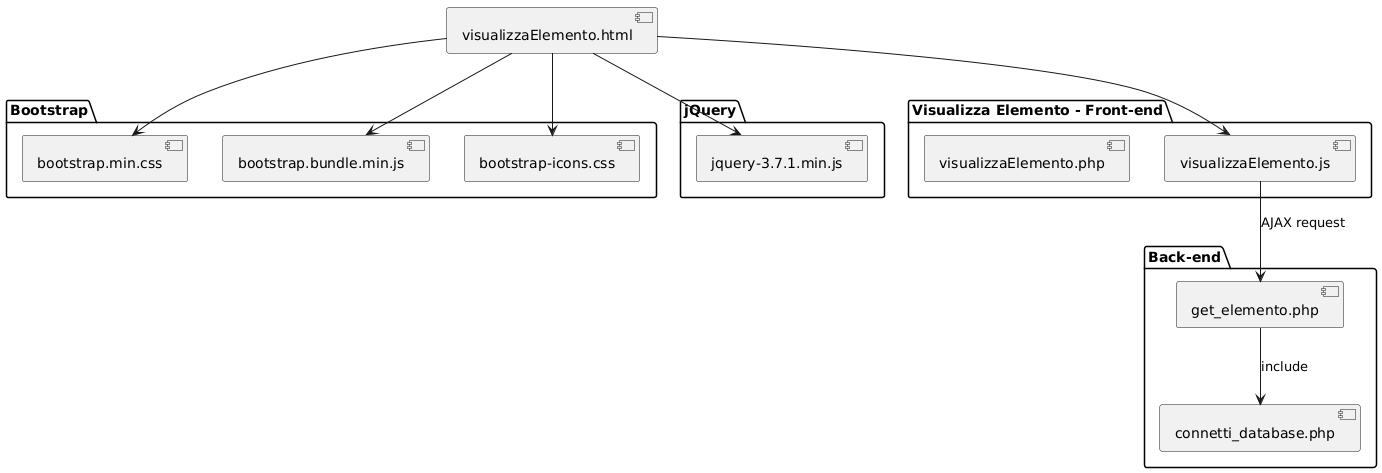

The diagram above was rendered by PlantUML. Its source (embedded in the PNG):
@startuml
package "Bootstrap" {
  [bootstrap.min.css]
  [bootstrap.bundle.min.js]
  [bootstrap-icons.css]
}

package "jQuery" {
  [jquery-3.7.1.min.js]
}

package "Visualizza Elemento - Front-end" {
  [visualizzaElemento.php]
  [visualizzaElemento.js]
}

package "Back-end" {
  [get_elemento.php]
  [connetti_database.php]
}

' Dipendenze dalla pagina PHP
[visualizzaElemento.html] --> [bootstrap.min.css]
[visualizzaElemento.html] --> [bootstrap.bundle.min.js]
[visualizzaElemento.html] --> [bootstrap-icons.css]
[visualizzaElemento.html] --> [jquery-3.7.1.min.js]
[visualizzaElemento.html] --> [visualizzaElemento.js]

' Relazione JS -> PHP
[visualizzaElemento.js] --> [get_elemento.php] : AJAX request
[get_elemento.php] --> [connetti_database.php] : include
@enduml